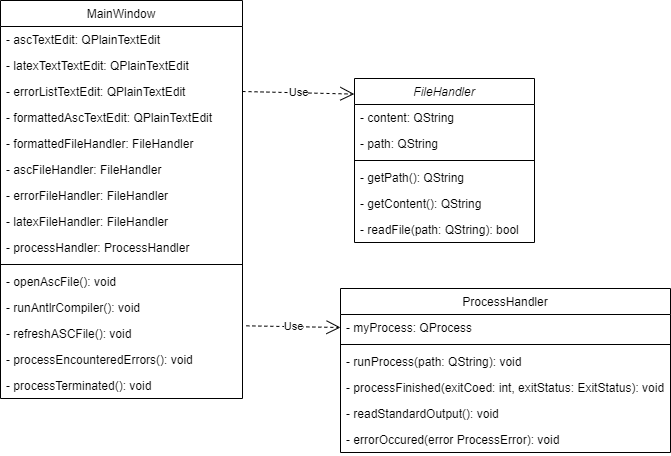

The diagram above was exported from draw.io. Its source (the exported page's mxGraphModel, read from the mxfile embedded in the PNG):
<mxGraphModel dx="943" dy="1832" grid="1" gridSize="10" guides="1" tooltips="1" connect="1" arrows="1" fold="1" page="1" pageScale="1" pageWidth="827" pageHeight="1169" math="0" shadow="0">
  <root>
    <mxCell id="WIyWlLk6GJQsqaUBKTNV-0" />
    <mxCell id="WIyWlLk6GJQsqaUBKTNV-1" parent="WIyWlLk6GJQsqaUBKTNV-0" />
    <mxCell id="zkfFHV4jXpPFQw0GAbJ--0" value="FileHandler" style="swimlane;fontStyle=2;align=center;verticalAlign=top;childLayout=stackLayout;horizontal=1;startSize=26;horizontalStack=0;resizeParent=1;resizeLast=0;collapsible=1;marginBottom=0;rounded=0;shadow=0;strokeWidth=1;" parent="WIyWlLk6GJQsqaUBKTNV-1" vertex="1">
      <mxGeometry x="414" y="-20" width="180" height="164" as="geometry">
        <mxRectangle x="230" y="140" width="160" height="26" as="alternateBounds" />
      </mxGeometry>
    </mxCell>
    <mxCell id="zkfFHV4jXpPFQw0GAbJ--1" value="- content: QString" style="text;align=left;verticalAlign=top;spacingLeft=4;spacingRight=4;overflow=hidden;rotatable=0;points=[[0,0.5],[1,0.5]];portConstraint=eastwest;" parent="zkfFHV4jXpPFQw0GAbJ--0" vertex="1">
      <mxGeometry y="26" width="180" height="26" as="geometry" />
    </mxCell>
    <mxCell id="zkfFHV4jXpPFQw0GAbJ--2" value="- path: QString" style="text;align=left;verticalAlign=top;spacingLeft=4;spacingRight=4;overflow=hidden;rotatable=0;points=[[0,0.5],[1,0.5]];portConstraint=eastwest;rounded=0;shadow=0;html=0;" parent="zkfFHV4jXpPFQw0GAbJ--0" vertex="1">
      <mxGeometry y="52" width="180" height="26" as="geometry" />
    </mxCell>
    <mxCell id="zkfFHV4jXpPFQw0GAbJ--4" value="" style="line;html=1;strokeWidth=1;align=left;verticalAlign=middle;spacingTop=-1;spacingLeft=3;spacingRight=3;rotatable=0;labelPosition=right;points=[];portConstraint=eastwest;" parent="zkfFHV4jXpPFQw0GAbJ--0" vertex="1">
      <mxGeometry y="78" width="180" height="8" as="geometry" />
    </mxCell>
    <mxCell id="zkfFHV4jXpPFQw0GAbJ--5" value="- getPath(): QString" style="text;align=left;verticalAlign=top;spacingLeft=4;spacingRight=4;overflow=hidden;rotatable=0;points=[[0,0.5],[1,0.5]];portConstraint=eastwest;" parent="zkfFHV4jXpPFQw0GAbJ--0" vertex="1">
      <mxGeometry y="86" width="180" height="26" as="geometry" />
    </mxCell>
    <mxCell id="8YDnveD8c3GWEh9EEVw4-10" value="- getContent(): QString" style="text;align=left;verticalAlign=top;spacingLeft=4;spacingRight=4;overflow=hidden;rotatable=0;points=[[0,0.5],[1,0.5]];portConstraint=eastwest;" vertex="1" parent="zkfFHV4jXpPFQw0GAbJ--0">
      <mxGeometry y="112" width="180" height="26" as="geometry" />
    </mxCell>
    <mxCell id="8YDnveD8c3GWEh9EEVw4-11" value="- readFile(path: QString): bool" style="text;align=left;verticalAlign=top;spacingLeft=4;spacingRight=4;overflow=hidden;rotatable=0;points=[[0,0.5],[1,0.5]];portConstraint=eastwest;" vertex="1" parent="zkfFHV4jXpPFQw0GAbJ--0">
      <mxGeometry y="138" width="180" height="26" as="geometry" />
    </mxCell>
    <mxCell id="zkfFHV4jXpPFQw0GAbJ--13" value="ProcessHandler" style="swimlane;fontStyle=0;align=center;verticalAlign=top;childLayout=stackLayout;horizontal=1;startSize=26;horizontalStack=0;resizeParent=1;resizeLast=0;collapsible=1;marginBottom=0;rounded=0;shadow=0;strokeWidth=1;" parent="WIyWlLk6GJQsqaUBKTNV-1" vertex="1">
      <mxGeometry x="400" y="190" width="330" height="164" as="geometry">
        <mxRectangle x="340" y="380" width="170" height="26" as="alternateBounds" />
      </mxGeometry>
    </mxCell>
    <mxCell id="zkfFHV4jXpPFQw0GAbJ--14" value="- myProcess: QProcess" style="text;align=left;verticalAlign=top;spacingLeft=4;spacingRight=4;overflow=hidden;rotatable=0;points=[[0,0.5],[1,0.5]];portConstraint=eastwest;" parent="zkfFHV4jXpPFQw0GAbJ--13" vertex="1">
      <mxGeometry y="26" width="330" height="26" as="geometry" />
    </mxCell>
    <mxCell id="zkfFHV4jXpPFQw0GAbJ--15" value="" style="line;html=1;strokeWidth=1;align=left;verticalAlign=middle;spacingTop=-1;spacingLeft=3;spacingRight=3;rotatable=0;labelPosition=right;points=[];portConstraint=eastwest;" parent="zkfFHV4jXpPFQw0GAbJ--13" vertex="1">
      <mxGeometry y="52" width="330" height="8" as="geometry" />
    </mxCell>
    <mxCell id="8YDnveD8c3GWEh9EEVw4-13" value="- runProcess(path: QString): void" style="text;align=left;verticalAlign=top;spacingLeft=4;spacingRight=4;overflow=hidden;rotatable=0;points=[[0,0.5],[1,0.5]];portConstraint=eastwest;" vertex="1" parent="zkfFHV4jXpPFQw0GAbJ--13">
      <mxGeometry y="60" width="330" height="26" as="geometry" />
    </mxCell>
    <mxCell id="8YDnveD8c3GWEh9EEVw4-14" value="- processFinished(exitCoed: int, exitStatus: ExitStatus): void" style="text;align=left;verticalAlign=top;spacingLeft=4;spacingRight=4;overflow=hidden;rotatable=0;points=[[0,0.5],[1,0.5]];portConstraint=eastwest;" vertex="1" parent="zkfFHV4jXpPFQw0GAbJ--13">
      <mxGeometry y="86" width="330" height="26" as="geometry" />
    </mxCell>
    <mxCell id="8YDnveD8c3GWEh9EEVw4-16" value="- readStandardOutput(): void" style="text;align=left;verticalAlign=top;spacingLeft=4;spacingRight=4;overflow=hidden;rotatable=0;points=[[0,0.5],[1,0.5]];portConstraint=eastwest;" vertex="1" parent="zkfFHV4jXpPFQw0GAbJ--13">
      <mxGeometry y="112" width="330" height="26" as="geometry" />
    </mxCell>
    <mxCell id="8YDnveD8c3GWEh9EEVw4-15" value="- errorOccured(error ProcessError): void" style="text;align=left;verticalAlign=top;spacingLeft=4;spacingRight=4;overflow=hidden;rotatable=0;points=[[0,0.5],[1,0.5]];portConstraint=eastwest;" vertex="1" parent="zkfFHV4jXpPFQw0GAbJ--13">
      <mxGeometry y="138" width="330" height="26" as="geometry" />
    </mxCell>
    <mxCell id="zkfFHV4jXpPFQw0GAbJ--17" value="MainWindow" style="swimlane;fontStyle=0;align=center;verticalAlign=top;childLayout=stackLayout;horizontal=1;startSize=26;horizontalStack=0;resizeParent=1;resizeLast=0;collapsible=1;marginBottom=0;rounded=0;shadow=0;strokeWidth=1;" parent="WIyWlLk6GJQsqaUBKTNV-1" vertex="1">
      <mxGeometry x="60" y="-98" width="242" height="398" as="geometry">
        <mxRectangle x="550" y="140" width="160" height="26" as="alternateBounds" />
      </mxGeometry>
    </mxCell>
    <mxCell id="zkfFHV4jXpPFQw0GAbJ--18" value="- ascTextEdit: QPlainTextEdit" style="text;align=left;verticalAlign=top;spacingLeft=4;spacingRight=4;overflow=hidden;rotatable=0;points=[[0,0.5],[1,0.5]];portConstraint=eastwest;" parent="zkfFHV4jXpPFQw0GAbJ--17" vertex="1">
      <mxGeometry y="26" width="242" height="26" as="geometry" />
    </mxCell>
    <mxCell id="zkfFHV4jXpPFQw0GAbJ--20" value="- latexTextTextEdit: QPlainTextEdit" style="text;align=left;verticalAlign=top;spacingLeft=4;spacingRight=4;overflow=hidden;rotatable=0;points=[[0,0.5],[1,0.5]];portConstraint=eastwest;rounded=0;shadow=0;html=0;" parent="zkfFHV4jXpPFQw0GAbJ--17" vertex="1">
      <mxGeometry y="52" width="242" height="26" as="geometry" />
    </mxCell>
    <mxCell id="8YDnveD8c3GWEh9EEVw4-0" value="- errorListTextEdit: QPlainTextEdit" style="text;align=left;verticalAlign=top;spacingLeft=4;spacingRight=4;overflow=hidden;rotatable=0;points=[[0,0.5],[1,0.5]];portConstraint=eastwest;" vertex="1" parent="zkfFHV4jXpPFQw0GAbJ--17">
      <mxGeometry y="78" width="242" height="26" as="geometry" />
    </mxCell>
    <mxCell id="zkfFHV4jXpPFQw0GAbJ--21" value="- formattedAscTextEdit: QPlainTextEdit" style="text;align=left;verticalAlign=top;spacingLeft=4;spacingRight=4;overflow=hidden;rotatable=0;points=[[0,0.5],[1,0.5]];portConstraint=eastwest;rounded=0;shadow=0;html=0;" parent="zkfFHV4jXpPFQw0GAbJ--17" vertex="1">
      <mxGeometry y="104" width="242" height="26" as="geometry" />
    </mxCell>
    <mxCell id="8YDnveD8c3GWEh9EEVw4-1" value="- formattedFileHandler: FileHandler" style="text;align=left;verticalAlign=top;spacingLeft=4;spacingRight=4;overflow=hidden;rotatable=0;points=[[0,0.5],[1,0.5]];portConstraint=eastwest;rounded=0;shadow=0;html=0;" vertex="1" parent="zkfFHV4jXpPFQw0GAbJ--17">
      <mxGeometry y="130" width="242" height="26" as="geometry" />
    </mxCell>
    <mxCell id="8YDnveD8c3GWEh9EEVw4-2" value="- ascFileHandler: FileHandler" style="text;align=left;verticalAlign=top;spacingLeft=4;spacingRight=4;overflow=hidden;rotatable=0;points=[[0,0.5],[1,0.5]];portConstraint=eastwest;rounded=0;shadow=0;html=0;" vertex="1" parent="zkfFHV4jXpPFQw0GAbJ--17">
      <mxGeometry y="156" width="242" height="26" as="geometry" />
    </mxCell>
    <mxCell id="8YDnveD8c3GWEh9EEVw4-3" value="- errorFileHandler: FileHandler" style="text;align=left;verticalAlign=top;spacingLeft=4;spacingRight=4;overflow=hidden;rotatable=0;points=[[0,0.5],[1,0.5]];portConstraint=eastwest;rounded=0;shadow=0;html=0;" vertex="1" parent="zkfFHV4jXpPFQw0GAbJ--17">
      <mxGeometry y="182" width="242" height="26" as="geometry" />
    </mxCell>
    <mxCell id="8YDnveD8c3GWEh9EEVw4-4" value="- latexFileHandler: FileHandler" style="text;align=left;verticalAlign=top;spacingLeft=4;spacingRight=4;overflow=hidden;rotatable=0;points=[[0,0.5],[1,0.5]];portConstraint=eastwest;rounded=0;shadow=0;html=0;" vertex="1" parent="zkfFHV4jXpPFQw0GAbJ--17">
      <mxGeometry y="208" width="242" height="26" as="geometry" />
    </mxCell>
    <mxCell id="zkfFHV4jXpPFQw0GAbJ--22" value="- processHandler: ProcessHandler" style="text;align=left;verticalAlign=top;spacingLeft=4;spacingRight=4;overflow=hidden;rotatable=0;points=[[0,0.5],[1,0.5]];portConstraint=eastwest;rounded=0;shadow=0;html=0;" parent="zkfFHV4jXpPFQw0GAbJ--17" vertex="1">
      <mxGeometry y="234" width="242" height="26" as="geometry" />
    </mxCell>
    <mxCell id="zkfFHV4jXpPFQw0GAbJ--23" value="" style="line;html=1;strokeWidth=1;align=left;verticalAlign=middle;spacingTop=-1;spacingLeft=3;spacingRight=3;rotatable=0;labelPosition=right;points=[];portConstraint=eastwest;" parent="zkfFHV4jXpPFQw0GAbJ--17" vertex="1">
      <mxGeometry y="260" width="242" height="8" as="geometry" />
    </mxCell>
    <mxCell id="zkfFHV4jXpPFQw0GAbJ--24" value="- openAscFile(): void" style="text;align=left;verticalAlign=top;spacingLeft=4;spacingRight=4;overflow=hidden;rotatable=0;points=[[0,0.5],[1,0.5]];portConstraint=eastwest;" parent="zkfFHV4jXpPFQw0GAbJ--17" vertex="1">
      <mxGeometry y="268" width="242" height="26" as="geometry" />
    </mxCell>
    <mxCell id="8YDnveD8c3GWEh9EEVw4-5" value="- runAntlrCompiler(): void" style="text;align=left;verticalAlign=top;spacingLeft=4;spacingRight=4;overflow=hidden;rotatable=0;points=[[0,0.5],[1,0.5]];portConstraint=eastwest;" vertex="1" parent="zkfFHV4jXpPFQw0GAbJ--17">
      <mxGeometry y="294" width="242" height="26" as="geometry" />
    </mxCell>
    <mxCell id="8YDnveD8c3GWEh9EEVw4-6" value="- refreshASCFile(): void" style="text;align=left;verticalAlign=top;spacingLeft=4;spacingRight=4;overflow=hidden;rotatable=0;points=[[0,0.5],[1,0.5]];portConstraint=eastwest;" vertex="1" parent="zkfFHV4jXpPFQw0GAbJ--17">
      <mxGeometry y="320" width="242" height="26" as="geometry" />
    </mxCell>
    <mxCell id="8YDnveD8c3GWEh9EEVw4-8" value="- processEncounteredErrors(): void" style="text;align=left;verticalAlign=top;spacingLeft=4;spacingRight=4;overflow=hidden;rotatable=0;points=[[0,0.5],[1,0.5]];portConstraint=eastwest;" vertex="1" parent="zkfFHV4jXpPFQw0GAbJ--17">
      <mxGeometry y="346" width="242" height="26" as="geometry" />
    </mxCell>
    <mxCell id="8YDnveD8c3GWEh9EEVw4-7" value="- processTerminated(): void" style="text;align=left;verticalAlign=top;spacingLeft=4;spacingRight=4;overflow=hidden;rotatable=0;points=[[0,0.5],[1,0.5]];portConstraint=eastwest;" vertex="1" parent="zkfFHV4jXpPFQw0GAbJ--17">
      <mxGeometry y="372" width="242" height="26" as="geometry" />
    </mxCell>
    <mxCell id="8YDnveD8c3GWEh9EEVw4-9" value="Use" style="endArrow=open;endSize=12;dashed=1;html=1;rounded=0;exitX=1;exitY=0.5;exitDx=0;exitDy=0;entryX=-0.001;entryY=0.095;entryDx=0;entryDy=0;entryPerimeter=0;" edge="1" parent="WIyWlLk6GJQsqaUBKTNV-1" source="8YDnveD8c3GWEh9EEVw4-0" target="zkfFHV4jXpPFQw0GAbJ--0">
      <mxGeometry width="160" relative="1" as="geometry">
        <mxPoint x="350" y="80" as="sourcePoint" />
        <mxPoint x="518" y="215" as="targetPoint" />
      </mxGeometry>
    </mxCell>
    <mxCell id="8YDnveD8c3GWEh9EEVw4-12" value="Use" style="endArrow=open;endSize=12;dashed=1;html=1;rounded=0;exitX=1.016;exitY=0.205;exitDx=0;exitDy=0;entryX=0;entryY=0.5;entryDx=0;entryDy=0;exitPerimeter=0;" edge="1" parent="WIyWlLk6GJQsqaUBKTNV-1" source="8YDnveD8c3GWEh9EEVw4-6" target="zkfFHV4jXpPFQw0GAbJ--14">
      <mxGeometry width="160" relative="1" as="geometry">
        <mxPoint x="312" y="3" as="sourcePoint" />
        <mxPoint x="480" y="6" as="targetPoint" />
      </mxGeometry>
    </mxCell>
  </root>
</mxGraphModel>